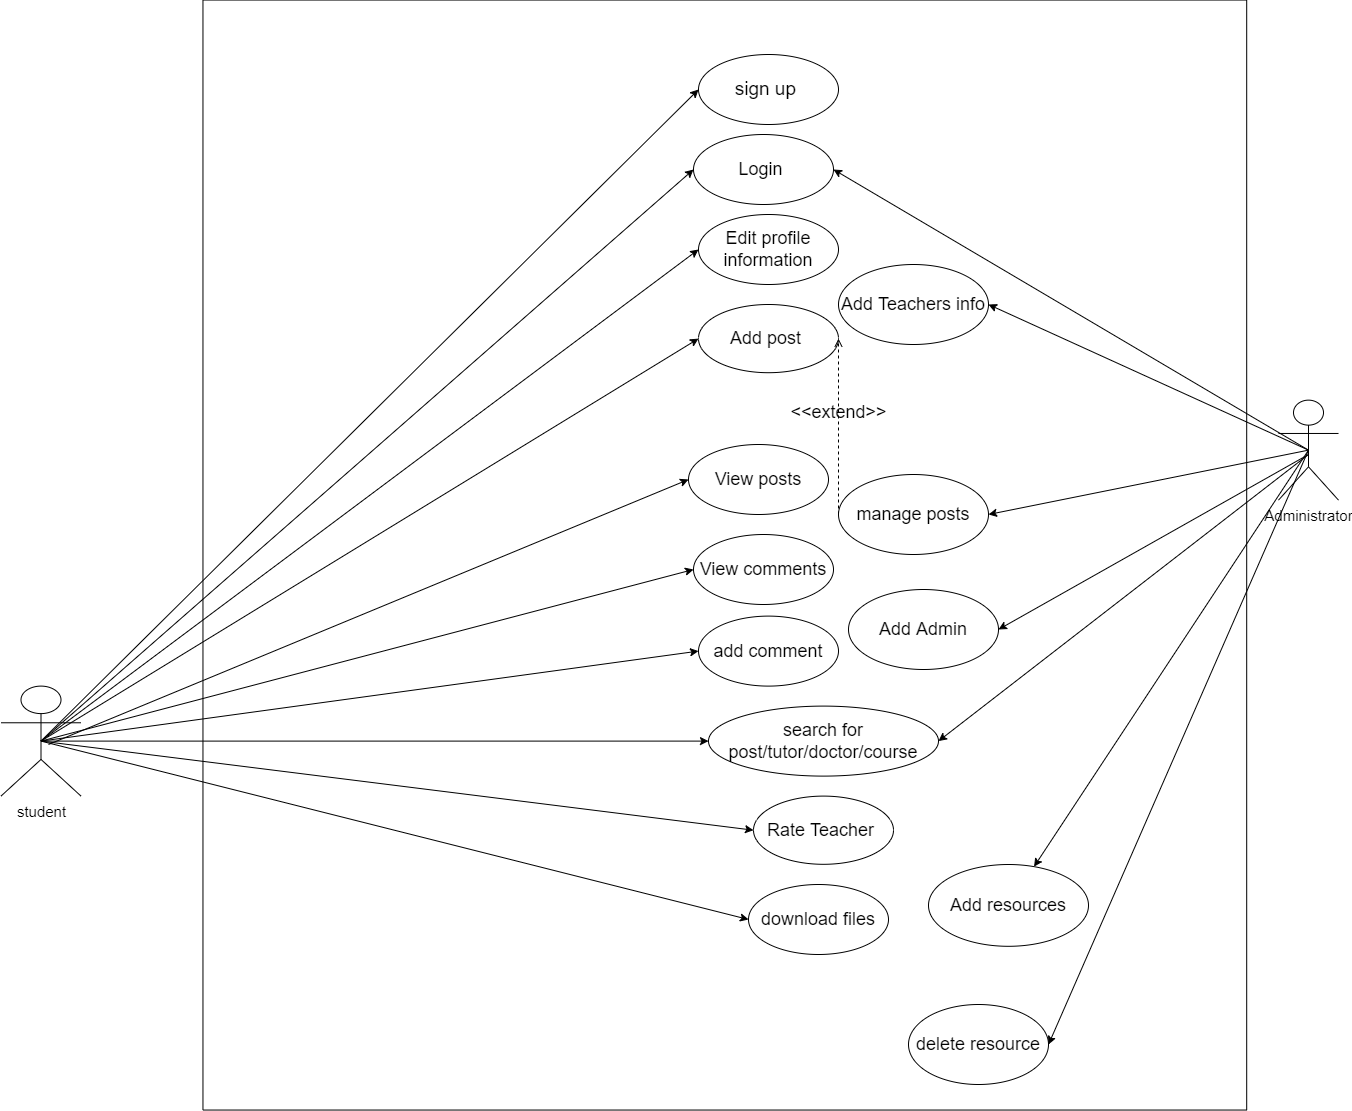

The diagram above was exported from draw.io. Its source (the exported page's mxGraphModel, read from the mxfile embedded in the PNG):
<mxGraphModel dx="1657" dy="1607" grid="1" gridSize="10" guides="1" tooltips="1" connect="1" arrows="1" fold="1" page="1" pageScale="1" pageWidth="827" pageHeight="1169" math="0" shadow="0">
  <root>
    <mxCell id="PfZAb_eLlN9F0yh8hY7Q-0" />
    <mxCell id="PfZAb_eLlN9F0yh8hY7Q-1" parent="PfZAb_eLlN9F0yh8hY7Q-0" />
    <mxCell id="MvkG4ySdYtNWFZ6ieGtO-0" value="Student" style="swimlane;whiteSpace=wrap;startSize=23;" parent="PfZAb_eLlN9F0yh8hY7Q-1" vertex="1">
      <mxGeometry x="-450" y="-10" width="1250" height="1140" as="geometry" />
    </mxCell>
    <mxCell id="MvkG4ySdYtNWFZ6ieGtO-1" style="edgeStyle=orthogonalEdgeStyle;rounded=0;orthogonalLoop=1;jettySize=auto;html=1;entryX=0.5;entryY=0;entryDx=0;entryDy=0;startArrow=none;startFill=0;endArrow=classic;endFill=1;" parent="MvkG4ySdYtNWFZ6ieGtO-0" source="MvkG4ySdYtNWFZ6ieGtO-2" target="MvkG4ySdYtNWFZ6ieGtO-3" edge="1">
      <mxGeometry relative="1" as="geometry" />
    </mxCell>
    <mxCell id="MvkG4ySdYtNWFZ6ieGtO-2" value="" style="ellipse;shape=startState;fillColor=#000000;strokeColor=#ff0000;" parent="MvkG4ySdYtNWFZ6ieGtO-0" vertex="1">
      <mxGeometry x="613.3800000000001" y="40" width="30" height="30" as="geometry" />
    </mxCell>
    <mxCell id="MvkG4ySdYtNWFZ6ieGtO-3" value="Open website" style="fontSize=11;" parent="MvkG4ySdYtNWFZ6ieGtO-0" vertex="1">
      <mxGeometry x="543.3800000000001" y="90" width="170" height="30" as="geometry" />
    </mxCell>
    <mxCell id="MvkG4ySdYtNWFZ6ieGtO-4" style="edgeStyle=orthogonalEdgeStyle;rounded=0;orthogonalLoop=1;jettySize=auto;html=1;entryX=0.506;entryY=-0.039;entryDx=0;entryDy=0;entryPerimeter=0;startArrow=none;startFill=0;endArrow=classic;endFill=1;" parent="MvkG4ySdYtNWFZ6ieGtO-0" source="MvkG4ySdYtNWFZ6ieGtO-5" target="MvkG4ySdYtNWFZ6ieGtO-8" edge="1">
      <mxGeometry relative="1" as="geometry" />
    </mxCell>
    <mxCell id="MvkG4ySdYtNWFZ6ieGtO-5" value="Register" style="fontSize=11;fontColor=#000000;" parent="MvkG4ySdYtNWFZ6ieGtO-0" vertex="1">
      <mxGeometry x="542.6100000000001" y="140" width="169.39" height="38" as="geometry" />
    </mxCell>
    <mxCell id="MvkG4ySdYtNWFZ6ieGtO-6" value="View students posts" style="fontSize=11;" parent="MvkG4ySdYtNWFZ6ieGtO-0" vertex="1">
      <mxGeometry x="1072" y="640" width="120" height="40" as="geometry" />
    </mxCell>
    <mxCell id="MvkG4ySdYtNWFZ6ieGtO-8" value="Login" style="fontSize=11;fontColor=#000000;" parent="MvkG4ySdYtNWFZ6ieGtO-0" vertex="1">
      <mxGeometry x="542" y="200" width="170" height="38" as="geometry" />
    </mxCell>
    <mxCell id="MvkG4ySdYtNWFZ6ieGtO-9" value="" style="ellipse;shape=doubleEllipse;whiteSpace=wrap;html=1;fontSize=8;fontColor=#000000;" parent="MvkG4ySdYtNWFZ6ieGtO-0" vertex="1">
      <mxGeometry x="674.4499999999999" y="1090" width="31" height="30" as="geometry" />
    </mxCell>
    <mxCell id="MvkG4ySdYtNWFZ6ieGtO-10" style="edgeStyle=orthogonalEdgeStyle;rounded=0;orthogonalLoop=1;jettySize=auto;html=1;fontSize=8;fontColor=#000000;startArrow=none;startFill=0;endArrow=classic;endFill=1;exitX=0.5;exitY=1;exitDx=0;exitDy=0;entryX=0.5;entryY=0;entryDx=0;entryDy=0;" parent="MvkG4ySdYtNWFZ6ieGtO-0" source="cDUiRbAhJpZJgHWycXr3-3" target="MvkG4ySdYtNWFZ6ieGtO-9" edge="1">
      <mxGeometry relative="1" as="geometry">
        <mxPoint x="155" y="1861" as="sourcePoint" />
        <mxPoint x="690" y="1650" as="targetPoint" />
      </mxGeometry>
    </mxCell>
    <mxCell id="MvkG4ySdYtNWFZ6ieGtO-11" value="" style="ellipse;whiteSpace=wrap;html=1;aspect=fixed;strokeColor=#0A0A0A;fillColor=#000000;" parent="MvkG4ySdYtNWFZ6ieGtO-0" vertex="1">
      <mxGeometry x="679.9499999999999" y="1095" width="20" height="20" as="geometry" />
    </mxCell>
    <mxCell id="MvkG4ySdYtNWFZ6ieGtO-12" value="" style="endArrow=classic;html=1;rounded=0;exitX=0.5;exitY=1;exitDx=0;exitDy=0;" parent="MvkG4ySdYtNWFZ6ieGtO-0" source="MvkG4ySdYtNWFZ6ieGtO-3" edge="1">
      <mxGeometry width="50" height="50" relative="1" as="geometry">
        <mxPoint x="612.6100000000001" y="150" as="sourcePoint" />
        <mxPoint x="628.6100000000001" y="140" as="targetPoint" />
      </mxGeometry>
    </mxCell>
    <mxCell id="MvkG4ySdYtNWFZ6ieGtO-20" value="" style="endArrow=classic;html=1;rounded=0;entryX=0.5;entryY=0;entryDx=0;entryDy=0;" parent="MvkG4ySdYtNWFZ6ieGtO-0" target="MvkG4ySdYtNWFZ6ieGtO-43" edge="1">
      <mxGeometry width="50" height="50" relative="1" as="geometry">
        <mxPoint x="1000" y="570" as="sourcePoint" />
        <mxPoint x="1086.49938192438" y="730.185412292918" as="targetPoint" />
        <Array as="points">
          <mxPoint x="871" y="570" />
        </Array>
      </mxGeometry>
    </mxCell>
    <mxCell id="MvkG4ySdYtNWFZ6ieGtO-21" value="Add post" style="fontSize=11;" parent="MvkG4ySdYtNWFZ6ieGtO-0" vertex="1">
      <mxGeometry x="942" y="640" width="120" height="40" as="geometry" />
    </mxCell>
    <mxCell id="MvkG4ySdYtNWFZ6ieGtO-43" value="comment on posts" style="fontSize=11;" parent="MvkG4ySdYtNWFZ6ieGtO-0" vertex="1">
      <mxGeometry x="816" y="640" width="110" height="40" as="geometry" />
    </mxCell>
    <mxCell id="MvkG4ySdYtNWFZ6ieGtO-47" value="Rate Teachers" style="fontSize=11;" parent="MvkG4ySdYtNWFZ6ieGtO-0" vertex="1">
      <mxGeometry x="682.77" y="640" width="120" height="40" as="geometry" />
    </mxCell>
    <mxCell id="MvkG4ySdYtNWFZ6ieGtO-49" value="Edit Profile Info" style="fontSize=11;" parent="MvkG4ySdYtNWFZ6ieGtO-0" vertex="1">
      <mxGeometry x="551.45" y="640" width="120" height="40" as="geometry" />
    </mxCell>
    <mxCell id="9JM6H1Sd3-hZlICId0J5-0" value="Search Items(posts, teachers , Resources)" style="fontSize=11;" parent="MvkG4ySdYtNWFZ6ieGtO-0" vertex="1">
      <mxGeometry x="320" y="640" width="222" height="40" as="geometry" />
    </mxCell>
    <mxCell id="cDUiRbAhJpZJgHWycXr3-1" value="Add Post" style="fontSize=11;" parent="MvkG4ySdYtNWFZ6ieGtO-0" vertex="1">
      <mxGeometry x="160" y="640" width="120" height="40" as="geometry" />
    </mxCell>
    <mxCell id="cDUiRbAhJpZJgHWycXr3-3" value="Logout" style="fontSize=11;" parent="MvkG4ySdYtNWFZ6ieGtO-0" vertex="1">
      <mxGeometry x="629.9499999999999" y="970" width="120" height="40" as="geometry" />
    </mxCell>
    <mxCell id="cDUiRbAhJpZJgHWycXr3-11" value="" style="endArrow=classic;html=1;rounded=0;exitX=0.5;exitY=1;exitDx=0;exitDy=0;" parent="MvkG4ySdYtNWFZ6ieGtO-0" source="MvkG4ySdYtNWFZ6ieGtO-6" edge="1">
      <mxGeometry width="50" height="50" relative="1" as="geometry">
        <mxPoint x="1165.6999999999998" y="760" as="sourcePoint" />
        <mxPoint x="690" y="980" as="targetPoint" />
        <Array as="points">
          <mxPoint x="1132" y="850" />
          <mxPoint x="690" y="850" />
        </Array>
      </mxGeometry>
    </mxCell>
    <mxCell id="cDUiRbAhJpZJgHWycXr3-4" value="" style="endArrow=classic;html=1;rounded=0;entryX=0.5;entryY=0;entryDx=0;entryDy=0;" parent="PfZAb_eLlN9F0yh8hY7Q-1" target="MvkG4ySdYtNWFZ6ieGtO-47" edge="1">
      <mxGeometry width="50" height="50" relative="1" as="geometry">
        <mxPoint x="420" y="560" as="sourcePoint" />
        <mxPoint x="646.49938192438" y="730.185412292918" as="targetPoint" />
        <Array as="points">
          <mxPoint x="293" y="560" />
        </Array>
      </mxGeometry>
    </mxCell>
    <mxCell id="cDUiRbAhJpZJgHWycXr3-5" value="" style="endArrow=classic;html=1;rounded=0;entryX=0.5;entryY=0;entryDx=0;entryDy=0;" parent="PfZAb_eLlN9F0yh8hY7Q-1" target="MvkG4ySdYtNWFZ6ieGtO-49" edge="1">
      <mxGeometry width="50" height="50" relative="1" as="geometry">
        <mxPoint x="300" y="560" as="sourcePoint" />
        <mxPoint x="656.49938192438" y="740.185412292918" as="targetPoint" />
        <Array as="points">
          <mxPoint x="161" y="560" />
        </Array>
      </mxGeometry>
    </mxCell>
    <mxCell id="cDUiRbAhJpZJgHWycXr3-6" value="" style="endArrow=classic;html=1;rounded=0;entryX=0.5;entryY=0;entryDx=0;entryDy=0;" parent="PfZAb_eLlN9F0yh8hY7Q-1" target="9JM6H1Sd3-hZlICId0J5-0" edge="1">
      <mxGeometry width="50" height="50" relative="1" as="geometry">
        <mxPoint x="160" y="560" as="sourcePoint" />
        <mxPoint x="666.49938192438" y="750.185412292918" as="targetPoint" />
        <Array as="points">
          <mxPoint x="-19" y="560" />
        </Array>
      </mxGeometry>
    </mxCell>
    <mxCell id="cDUiRbAhJpZJgHWycXr3-8" value="" style="endArrow=classic;html=1;rounded=0;entryX=0.5;entryY=0;entryDx=0;entryDy=0;" parent="PfZAb_eLlN9F0yh8hY7Q-1" target="cDUiRbAhJpZJgHWycXr3-1" edge="1">
      <mxGeometry width="50" height="50" relative="1" as="geometry">
        <mxPoint x="30" y="560" as="sourcePoint" />
        <mxPoint x="686.49938192438" y="770.185412292918" as="targetPoint" />
        <Array as="points">
          <mxPoint x="-230" y="560" />
        </Array>
      </mxGeometry>
    </mxCell>
    <mxCell id="cDUiRbAhJpZJgHWycXr3-9" value="" style="endArrow=classic;html=1;rounded=0;exitX=0.5;exitY=1;exitDx=0;exitDy=0;entryX=0.5;entryY=0;entryDx=0;entryDy=0;" parent="PfZAb_eLlN9F0yh8hY7Q-1" source="cDUiRbAhJpZJgHWycXr3-1" target="cDUiRbAhJpZJgHWycXr3-26" edge="1">
      <mxGeometry width="50" height="50" relative="1" as="geometry">
        <mxPoint x="695.6999999999998" y="730" as="sourcePoint" />
        <mxPoint x="696.49938192438" y="780.185412292918" as="targetPoint" />
        <Array as="points">
          <mxPoint x="-230" y="700" />
          <mxPoint x="-662" y="700" />
        </Array>
      </mxGeometry>
    </mxCell>
    <mxCell id="cDUiRbAhJpZJgHWycXr3-21" value="" style="endArrow=classic;html=1;rounded=0;entryX=0.5;entryY=0;entryDx=0;entryDy=0;" parent="PfZAb_eLlN9F0yh8hY7Q-1" target="MvkG4ySdYtNWFZ6ieGtO-21" edge="1">
      <mxGeometry width="50" height="50" relative="1" as="geometry">
        <mxPoint x="680" y="560" as="sourcePoint" />
        <mxPoint x="816.49938192438" y="900.185412292918" as="targetPoint" />
        <Array as="points">
          <mxPoint x="550" y="560" />
        </Array>
      </mxGeometry>
    </mxCell>
    <mxCell id="cDUiRbAhJpZJgHWycXr3-24" value="Admin" style="swimlane;whiteSpace=wrap" parent="PfZAb_eLlN9F0yh8hY7Q-1" vertex="1">
      <mxGeometry x="-800" y="-10" width="340" height="1140" as="geometry" />
    </mxCell>
    <mxCell id="cDUiRbAhJpZJgHWycXr3-25" value="Approve" style="" parent="cDUiRbAhJpZJgHWycXr3-24" vertex="1">
      <mxGeometry x="170" y="884" width="120.13" height="60" as="geometry" />
    </mxCell>
    <mxCell id="cDUiRbAhJpZJgHWycXr3-26" value="Review" style="fontSize=11;" parent="cDUiRbAhJpZJgHWycXr3-24" vertex="1">
      <mxGeometry x="52.54999999999989" y="734" width="170" height="50" as="geometry" />
    </mxCell>
    <mxCell id="cDUiRbAhJpZJgHWycXr3-27" style="edgeStyle=orthogonalEdgeStyle;rounded=0;orthogonalLoop=1;jettySize=auto;html=1;" parent="cDUiRbAhJpZJgHWycXr3-24" source="cDUiRbAhJpZJgHWycXr3-29" edge="1">
      <mxGeometry relative="1" as="geometry">
        <mxPoint x="204.8699999999999" y="884" as="targetPoint" />
        <Array as="points">
          <mxPoint x="204.8699999999999" y="824" />
        </Array>
      </mxGeometry>
    </mxCell>
    <mxCell id="cDUiRbAhJpZJgHWycXr3-28" value="No" style="edgeLabel;html=1;align=center;verticalAlign=middle;resizable=0;points=[];" parent="cDUiRbAhJpZJgHWycXr3-27" vertex="1" connectable="0">
      <mxGeometry x="0.1382" relative="1" as="geometry">
        <mxPoint as="offset" />
      </mxGeometry>
    </mxCell>
    <mxCell id="cDUiRbAhJpZJgHWycXr3-29" value="problems?" style="rhombus;whiteSpace=wrap;html=1;fontSize=11;fillColor=#dae8fc;strokeColor=#6c8ebf;" parent="cDUiRbAhJpZJgHWycXr3-24" vertex="1">
      <mxGeometry x="99.99000000000001" y="804" width="75.13" height="40" as="geometry" />
    </mxCell>
    <mxCell id="cDUiRbAhJpZJgHWycXr3-30" value="Decline" style="fontSize=11;" parent="cDUiRbAhJpZJgHWycXr3-24" vertex="1">
      <mxGeometry x="30" y="884" width="110" height="60" as="geometry" />
    </mxCell>
    <mxCell id="cDUiRbAhJpZJgHWycXr3-31" style="edgeStyle=orthogonalEdgeStyle;rounded=0;orthogonalLoop=1;jettySize=auto;html=1;entryX=0.5;entryY=0;entryDx=0;entryDy=0;" parent="cDUiRbAhJpZJgHWycXr3-24" source="cDUiRbAhJpZJgHWycXr3-29" target="cDUiRbAhJpZJgHWycXr3-30" edge="1">
      <mxGeometry relative="1" as="geometry">
        <Array as="points">
          <mxPoint x="69.86999999999989" y="824" />
        </Array>
      </mxGeometry>
    </mxCell>
    <mxCell id="cDUiRbAhJpZJgHWycXr3-32" value="Yes" style="edgeLabel;html=1;align=center;verticalAlign=middle;resizable=0;points=[];" parent="cDUiRbAhJpZJgHWycXr3-31" vertex="1" connectable="0">
      <mxGeometry x="0.2297" y="1" relative="1" as="geometry">
        <mxPoint as="offset" />
      </mxGeometry>
    </mxCell>
    <mxCell id="cDUiRbAhJpZJgHWycXr3-33" value="" style="endArrow=classic;html=1;rounded=0;exitX=0.5;exitY=1;exitDx=0;exitDy=0;entryX=0.5;entryY=0;entryDx=0;entryDy=0;" parent="cDUiRbAhJpZJgHWycXr3-24" source="cDUiRbAhJpZJgHWycXr3-26" target="cDUiRbAhJpZJgHWycXr3-29" edge="1">
      <mxGeometry width="50" height="50" relative="1" as="geometry">
        <mxPoint x="-230" y="954" as="sourcePoint" />
        <mxPoint x="-180" y="904" as="targetPoint" />
      </mxGeometry>
    </mxCell>
    <mxCell id="cDUiRbAhJpZJgHWycXr3-36" value="" style="endArrow=none;html=1;rounded=0;entryX=0.5;entryY=1;entryDx=0;entryDy=0;" parent="PfZAb_eLlN9F0yh8hY7Q-1" target="9JM6H1Sd3-hZlICId0J5-0" edge="1">
      <mxGeometry width="50" height="50" relative="1" as="geometry">
        <mxPoint x="240" y="840" as="sourcePoint" />
        <mxPoint x="170" y="1160" as="targetPoint" />
      </mxGeometry>
    </mxCell>
    <mxCell id="cDUiRbAhJpZJgHWycXr3-37" value="" style="endArrow=none;html=1;rounded=0;entryX=0.5;entryY=1;entryDx=0;entryDy=0;" parent="PfZAb_eLlN9F0yh8hY7Q-1" target="MvkG4ySdYtNWFZ6ieGtO-49" edge="1">
      <mxGeometry width="50" height="50" relative="1" as="geometry">
        <mxPoint x="240" y="840" as="sourcePoint" />
        <mxPoint x="180" y="1170" as="targetPoint" />
      </mxGeometry>
    </mxCell>
    <mxCell id="cDUiRbAhJpZJgHWycXr3-38" value="" style="endArrow=none;html=1;rounded=0;entryX=0.5;entryY=1;entryDx=0;entryDy=0;" parent="PfZAb_eLlN9F0yh8hY7Q-1" target="MvkG4ySdYtNWFZ6ieGtO-47" edge="1">
      <mxGeometry width="50" height="50" relative="1" as="geometry">
        <mxPoint x="240" y="840" as="sourcePoint" />
        <mxPoint x="190" y="1180" as="targetPoint" />
      </mxGeometry>
    </mxCell>
    <mxCell id="cDUiRbAhJpZJgHWycXr3-39" value="" style="endArrow=none;html=1;rounded=0;entryX=0.5;entryY=1;entryDx=0;entryDy=0;" parent="PfZAb_eLlN9F0yh8hY7Q-1" target="MvkG4ySdYtNWFZ6ieGtO-43" edge="1">
      <mxGeometry width="50" height="50" relative="1" as="geometry">
        <mxPoint x="240" y="840" as="sourcePoint" />
        <mxPoint x="200" y="1190" as="targetPoint" />
      </mxGeometry>
    </mxCell>
    <mxCell id="cDUiRbAhJpZJgHWycXr3-40" value="" style="endArrow=none;html=1;rounded=0;entryX=0.5;entryY=1;entryDx=0;entryDy=0;" parent="PfZAb_eLlN9F0yh8hY7Q-1" target="MvkG4ySdYtNWFZ6ieGtO-21" edge="1">
      <mxGeometry width="50" height="50" relative="1" as="geometry">
        <mxPoint x="240" y="840" as="sourcePoint" />
        <mxPoint x="210" y="1200" as="targetPoint" />
      </mxGeometry>
    </mxCell>
    <mxCell id="aoUx12NapJw-rzGKeWJe-0" value="" style="endArrow=none;html=1;rounded=0;exitX=0.57;exitY=1.017;exitDx=0;exitDy=0;exitPerimeter=0;" parent="PfZAb_eLlN9F0yh8hY7Q-1" source="cDUiRbAhJpZJgHWycXr3-25" edge="1">
      <mxGeometry width="50" height="50" relative="1" as="geometry">
        <mxPoint x="50" y="760" as="sourcePoint" />
        <mxPoint x="250" y="840" as="targetPoint" />
        <Array as="points">
          <mxPoint x="-562" y="1000" />
          <mxPoint x="-200" y="1000" />
          <mxPoint x="-200" y="840" />
        </Array>
      </mxGeometry>
    </mxCell>
    <mxCell id="VBMpJ_hKCQbwyRca3iZO-0" value="" style="endArrow=none;html=1;rounded=0;exitX=0.5;exitY=1;exitDx=0;exitDy=0;" parent="PfZAb_eLlN9F0yh8hY7Q-1" source="MvkG4ySdYtNWFZ6ieGtO-8" edge="1">
      <mxGeometry width="50" height="50" relative="1" as="geometry">
        <mxPoint x="380" y="250" as="sourcePoint" />
        <mxPoint x="177" y="560" as="targetPoint" />
      </mxGeometry>
    </mxCell>
    <mxCell id="VBMpJ_hKCQbwyRca3iZO-1" value="" style="endArrow=classic;html=1;rounded=0;entryX=0.5;entryY=0;entryDx=0;entryDy=0;" parent="PfZAb_eLlN9F0yh8hY7Q-1" target="MvkG4ySdYtNWFZ6ieGtO-6" edge="1">
      <mxGeometry width="50" height="50" relative="1" as="geometry">
        <mxPoint x="680" y="560" as="sourcePoint" />
        <mxPoint x="830" y="610" as="targetPoint" />
      </mxGeometry>
    </mxCell>
    <mxCell id="VBMpJ_hKCQbwyRca3iZO-4" value="" style="endArrow=none;html=1;rounded=0;exitX=0.445;exitY=1.013;exitDx=0;exitDy=0;exitPerimeter=0;" parent="PfZAb_eLlN9F0yh8hY7Q-1" source="cDUiRbAhJpZJgHWycXr3-30" edge="1">
      <mxGeometry width="50" height="50" relative="1" as="geometry">
        <mxPoint x="-680" y="1040" as="sourcePoint" />
        <mxPoint x="-560" y="1000" as="targetPoint" />
        <Array as="points">
          <mxPoint x="-720" y="1000" />
        </Array>
      </mxGeometry>
    </mxCell>
  </root>
</mxGraphModel>